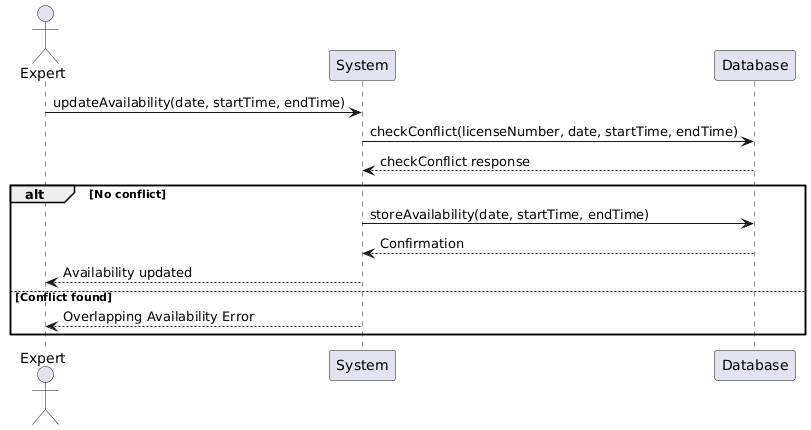

The diagram above was rendered by PlantUML. Its source (embedded in the PNG):
@startuml
actor Expert

Expert -> System: updateAvailability(date, startTime, endTime)
System -> Database: checkConflict(licenseNumber, date, startTime, endTime)
Database --> System: checkConflict response

alt No conflict
    System -> Database: storeAvailability(date, startTime, endTime)
    Database --> System: Confirmation
    System --> Expert: Availability updated
else Conflict found
    System --> Expert: Overlapping Availability Error
end
@enduml